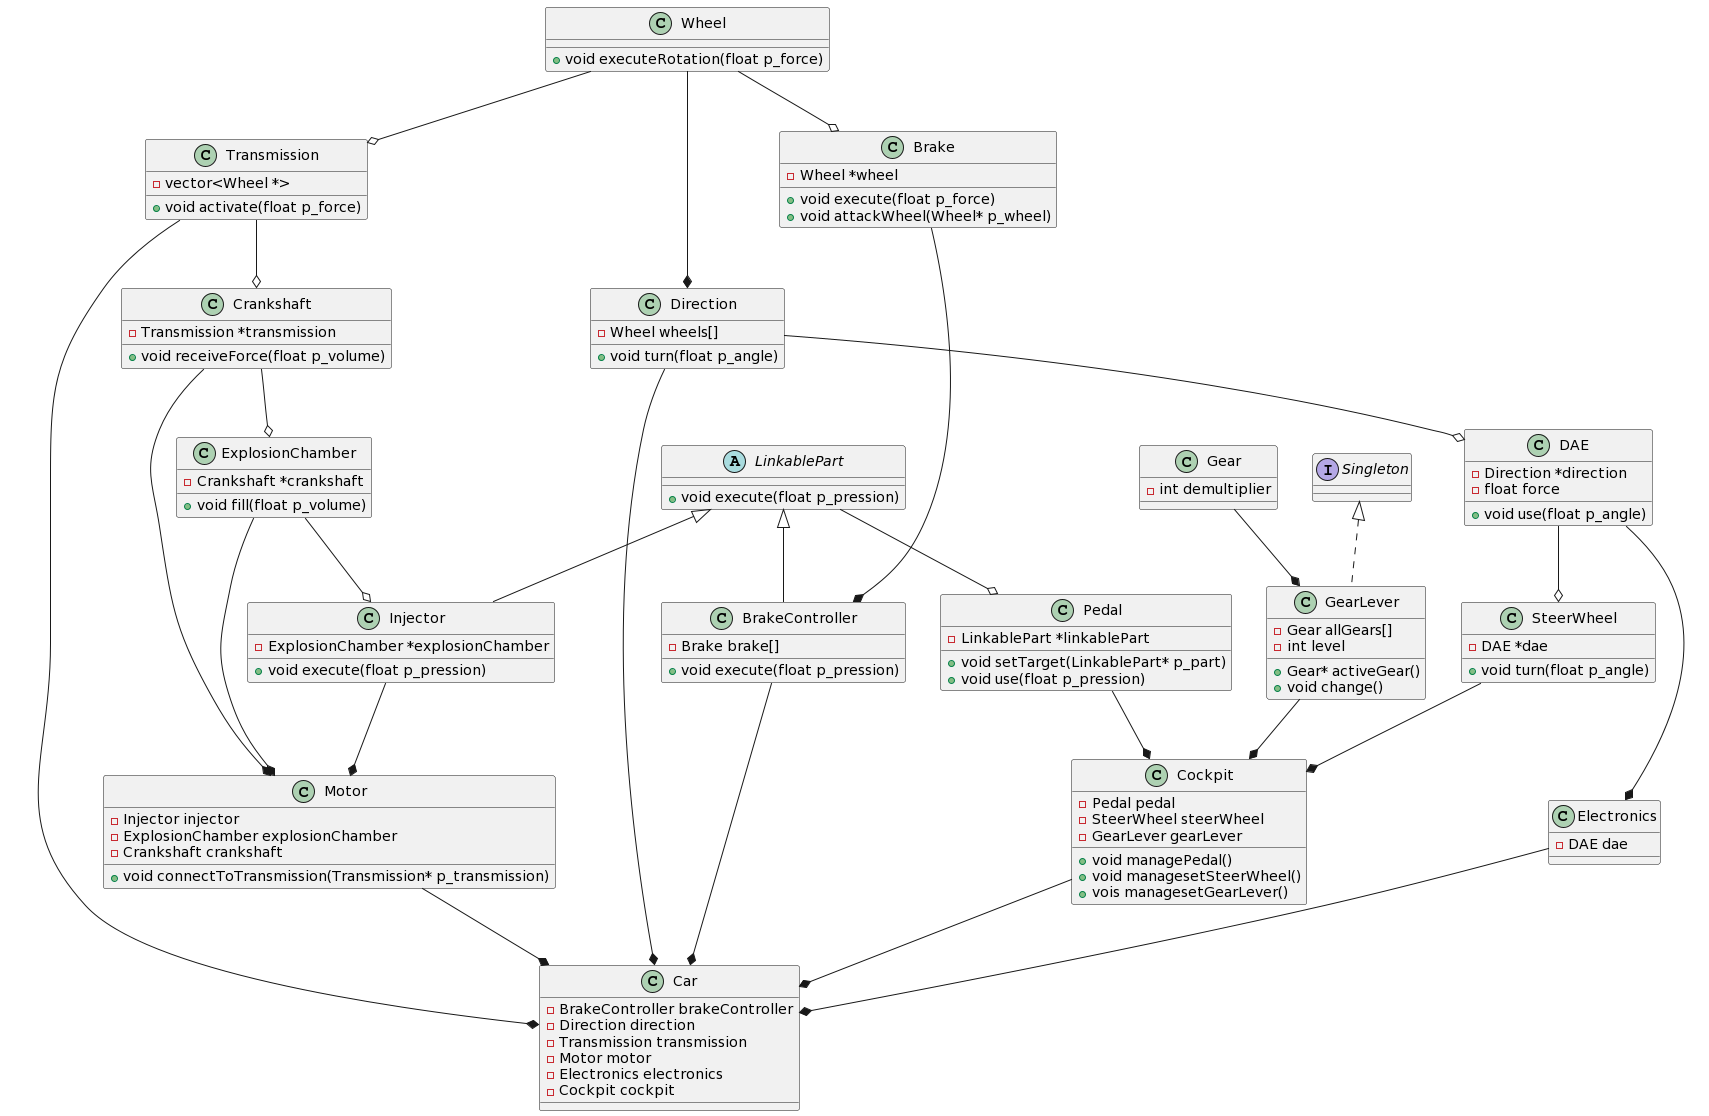

The diagram above was rendered by PlantUML. Its source (embedded in the PNG):
@startuml
abstract LinkablePart
{
+ void execute(float p_pression)
}

class Wheel
{
+ void executeRotation(float p_force)
}

class Gear
{
- int demultiplier
}

interface Singleton
{
}

Gear --* GearLever

Singleton <|.. GearLever

class GearLever
{
+ Gear* activeGear()
+ void change()
- Gear allGears[]
- int level
}

class Transmission
{
+ void activate(float p_force)
- vector<Wheel *>
}

Wheel --o Transmission

class  Crankshaft
{
+ void receiveForce(float p_volume)
- Transmission *transmission
}

Transmission --o Crankshaft

class ExplosionChamber
{
+ void fill(float p_volume)
- Crankshaft *crankshaft
}

Crankshaft --o ExplosionChamber

class Injector
{
+ void execute(float p_pression)
- ExplosionChamber *explosionChamber
}

ExplosionChamber --o Injector

LinkablePart <|-- Injector

class Motor
{
+ void connectToTransmission(Transmission* p_transmission)
- Injector injector
- ExplosionChamber explosionChamber
- Crankshaft crankshaft
}

Crankshaft --* Motor
ExplosionChamber --* Motor
Injector --* Motor

class Pedal 
{
+ void setTarget(LinkablePart* p_part)
+ void use(float p_pression)
- LinkablePart *linkablePart
}

LinkablePart --o Pedal

class Direction
{
+ void turn(float p_angle)
- Wheel wheels[]
}

Wheel --* Direction

class DAE
{
+ void use(float p_angle)
- Direction *direction
- float force
}

Direction --o DAE

class SteerWheel
{
+ void turn(float p_angle)
- DAE *dae
}

DAE --o SteerWheel 

class Brake 
{
+ void execute(float p_force)
+ void attackWheel(Wheel* p_wheel) 
- Wheel *wheel
}

Wheel --o Brake

class BrakeController
{
+ void execute(float p_pression)
- Brake brake[]
}

Brake --* BrakeController

LinkablePart <|-- BrakeController

class Cockpit
{
+ void managePedal()
+ void managesetSteerWheel()
+ vois managesetGearLever()
- Pedal pedal
- SteerWheel steerWheel
- GearLever gearLever
}

Pedal --* Cockpit
SteerWheel --* Cockpit
GearLever --* Cockpit

class Electronics 
{
- DAE dae
}

DAE --* Electronics

class Car
{
- BrakeController brakeController
- Direction direction
- Transmission transmission
- Motor motor
- Electronics electronics
- Cockpit cockpit
}

BrakeController --* Car
Direction --* Car
Transmission --* Car
Motor --* Car
Electronics --* Car
Cockpit --* Car
@enduml